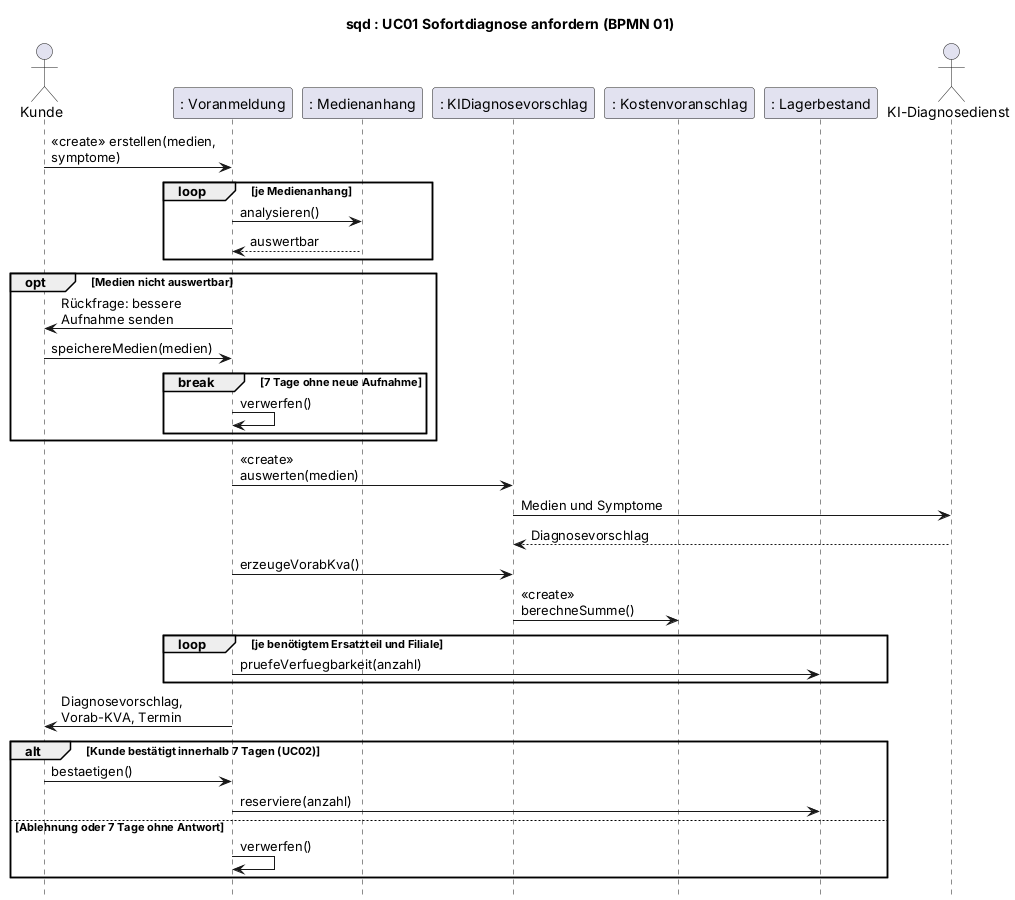

The diagram above was rendered by PlantUML. Its source (embedded in the PNG):
@startuml
' BPMN: p01-sofortdiagnose.bpmn. Kernablauf; Rückfragen, Timer und Terminsuche nur als Fragment bzw. in UC17.
title sqd : UC01 Sofortdiagnose anfordern (BPMN 01)
skinparam defaultFontName Arial
skinparam sequenceMessageAlign left
skinparam maxMessageSize 170
hide footbox

actor Kunde
participant ": Voranmeldung" as VA
participant ": Medienanhang" as MA
participant ": KIDiagnosevorschlag" as KI
participant ": Kostenvoranschlag" as KVA
participant ": Lagerbestand" as LB
actor "KI-Diagnosedienst" as KIDienst

Kunde -> VA : <<create>> erstellen(medien, symptome)
loop je Medienanhang
    VA -> MA : analysieren()
    MA --> VA : auswertbar
end
opt Medien nicht auswertbar
    VA -> Kunde : Rückfrage: bessere Aufnahme senden
    Kunde -> VA : speichereMedien(medien)
    break 7 Tage ohne neue Aufnahme
        VA -> VA : verwerfen()
    end
end
VA -> KI : <<create>> auswerten(medien)
KI -> KIDienst : Medien und Symptome
KIDienst --> KI : Diagnosevorschlag
VA -> KI : erzeugeVorabKva()
KI -> KVA : <<create>> berechneSumme()
loop je benötigtem Ersatzteil und Filiale
    VA -> LB : pruefeVerfuegbarkeit(anzahl)
end
VA -> Kunde : Diagnosevorschlag, Vorab-KVA, Termin
alt Kunde bestätigt innerhalb 7 Tagen (UC02)
    Kunde -> VA : bestaetigen()
    VA -> LB : reserviere(anzahl)
else Ablehnung oder 7 Tage ohne Antwort
    VA -> VA : verwerfen()
end
@enduml